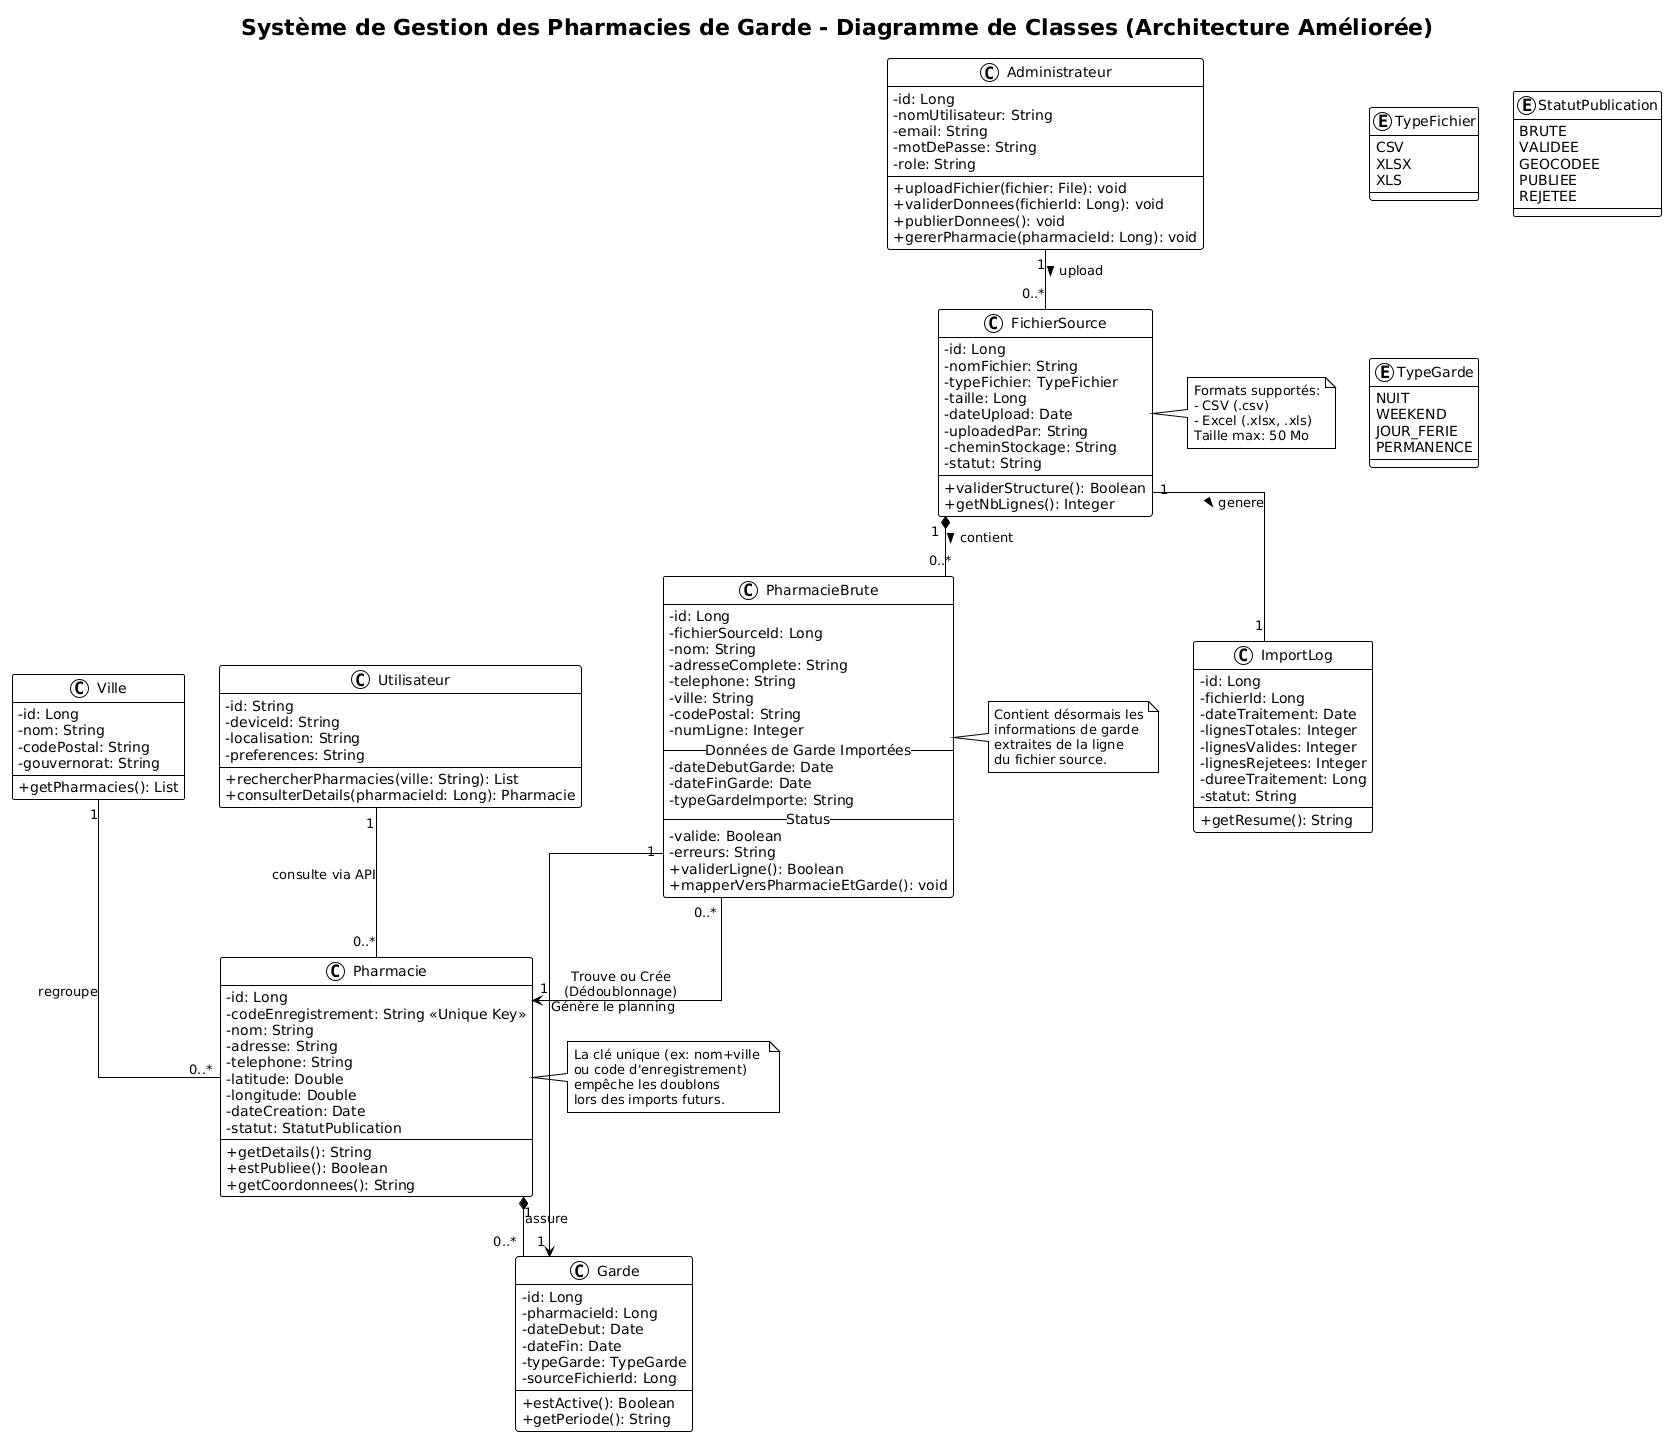

The diagram above was rendered by PlantUML. Its source (embedded in the PNG):
@startuml
!theme plain
skinparam classAttributeIconSize 0
skinparam linetype ortho

title Système de Gestion des Pharmacies de Garde - Diagramme de Classes (Architecture Améliorée)

' --- ENUMS ---
enum TypeFichier {
  CSV
  XLSX
  XLS
}

enum StatutPublication {
  BRUTE
  VALIDEE
  GEOCODEE
  PUBLIEE
  REJETEE
}

enum TypeGarde {
  NUIT
  WEEKEND
  JOUR_FERIE
  PERMANENCE
}

' --- CLASSES ---
class Administrateur {
  - id: Long
  - nomUtilisateur: String
  - email: String
  - motDePasse: String
  - role: String
  + uploadFichier(fichier: File): void
  + validerDonnees(fichierId: Long): void
  + publierDonnees(): void
  + gererPharmacie(pharmacieId: Long): void
}

class FichierSource {
  - id: Long
  - nomFichier: String
  - typeFichier: TypeFichier
  - taille: Long
  - dateUpload: Date
  - uploadedPar: String
  - cheminStockage: String
  - statut: String
  + validerStructure(): Boolean
  + getNbLignes(): Integer
}

class ImportLog {
  - id: Long
  - fichierId: Long
  - dateTraitement: Date
  - lignesTotales: Integer
  - lignesValides: Integer
  - lignesRejetees: Integer
  - dureeTraitement: Long
  - statut: String
  + getResume(): String
}

class PharmacieBrute {
  - id: Long
  - fichierSourceId: Long
  - nom: String
  - adresseComplete: String
  - telephone: String
  - ville: String
  - codePostal: String
  - numLigne: Integer
  -- Données de Garde Importées --
  - dateDebutGarde: Date
  - dateFinGarde: Date
  - typeGardeImporte: String
  -- Status --
  - valide: Boolean
  - erreurs: String
  + validerLigne(): Boolean
  + mapperVersPharmacieEtGarde(): void
}

class Pharmacie {
  - id: Long
  - codeEnregistrement: String <<Unique Key>>
  - nom: String
  - adresse: String
  - telephone: String
  - latitude: Double
  - longitude: Double
  - dateCreation: Date
  - statut: StatutPublication
  + getDetails(): String
  + estPubliee(): Boolean
  + getCoordonnees(): String
}

class Garde {
  - id: Long
  - pharmacieId: Long
  - dateDebut: Date
  - dateFin: Date
  - typeGarde: TypeGarde
  - sourceFichierId: Long
  + estActive(): Boolean
  + getPeriode(): String
}

class Ville {
  - id: Long
  - nom: String
  - codePostal: String
  - gouvernorat: String
  + getPharmacies(): List
}

class Utilisateur {
  - id: String
  - deviceId: String
  - localisation: String
  - preferences: String
  + rechercherPharmacies(ville: String): List
  + consulterDetails(pharmacieId: Long): Pharmacie
}

' --- RELATIONS ---
Administrateur "1" -- "0..*" FichierSource : upload >
FichierSource "1" -- "1" ImportLog : genere >
FichierSource "1" *-- "0..*" PharmacieBrute : contient >

PharmacieBrute "0..*" --> "1" Pharmacie : "Trouve ou Crée\n(Dédoublonnage)" 
PharmacieBrute "1" --> "1" Garde : "Génère le planning"

Pharmacie "1" *-- "0..*" Garde : "assure"
Ville "1" -- "0..*" Pharmacie : "regroupe"
Utilisateur "1" -- "0..*" Pharmacie : "consulte via API"

' --- NOTES ---
note right of FichierSource
  Formats supportés:
  - CSV (.csv)
  - Excel (.xlsx, .xls)
  Taille max: 50 Mo
end note

note right of PharmacieBrute
  Contient désormais les
  informations de garde 
  extraites de la ligne 
  du fichier source.
end note

note right of Pharmacie
  La clé unique (ex: nom+ville 
  ou code d'enregistrement)
  empêche les doublons 
  lors des imports futurs.
end note
@enduml